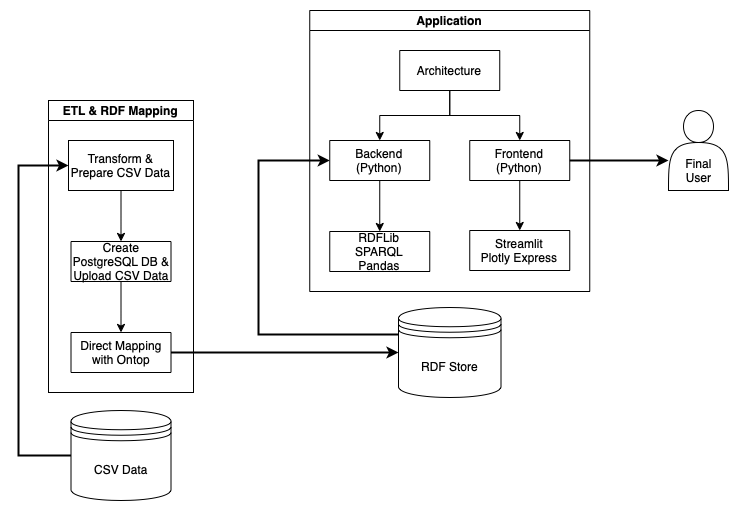

The diagram above was exported from draw.io. Its source (the exported page's mxGraphModel, read from the mxfile embedded in the PNG):
<mxGraphModel dx="1426" dy="800" grid="1" gridSize="10" guides="1" tooltips="1" connect="1" arrows="1" fold="1" page="1" pageScale="1" pageWidth="850" pageHeight="1100" math="0" shadow="0">
  <root>
    <mxCell id="0" />
    <mxCell id="1" parent="0" />
    <mxCell id="4YLckjlP2Z-DzoIP7F42-36" style="edgeStyle=orthogonalEdgeStyle;rounded=0;orthogonalLoop=1;jettySize=auto;html=1;exitX=0;exitY=0.3;exitDx=0;exitDy=0;entryX=0;entryY=0.5;entryDx=0;entryDy=0;strokeWidth=2;" edge="1" parent="1" source="4YLckjlP2Z-DzoIP7F42-5" target="4YLckjlP2Z-DzoIP7F42-27">
      <mxGeometry relative="1" as="geometry">
        <Array as="points">
          <mxPoint x="270" y="364" />
          <mxPoint x="270" y="190" />
        </Array>
      </mxGeometry>
    </mxCell>
    <mxCell id="4YLckjlP2Z-DzoIP7F42-5" value="RDF Store" style="shape=datastore;whiteSpace=wrap;html=1;" vertex="1" parent="1">
      <mxGeometry x="410" y="337" width="102.5" height="90" as="geometry" />
    </mxCell>
    <mxCell id="4YLckjlP2Z-DzoIP7F42-6" value="" style="shape=actor;whiteSpace=wrap;html=1;" vertex="1" parent="1">
      <mxGeometry x="680" y="140" width="60" height="80" as="geometry" />
    </mxCell>
    <mxCell id="4YLckjlP2Z-DzoIP7F42-39" style="edgeStyle=orthogonalEdgeStyle;rounded=0;orthogonalLoop=1;jettySize=auto;html=1;exitX=0;exitY=0.5;exitDx=0;exitDy=0;entryX=0;entryY=0.5;entryDx=0;entryDy=0;strokeWidth=2;" edge="1" parent="1" source="4YLckjlP2Z-DzoIP7F42-7" target="4YLckjlP2Z-DzoIP7F42-9">
      <mxGeometry relative="1" as="geometry">
        <Array as="points">
          <mxPoint x="30" y="485" />
          <mxPoint x="30" y="195" />
        </Array>
      </mxGeometry>
    </mxCell>
    <mxCell id="4YLckjlP2Z-DzoIP7F42-7" value="CSV Data" style="shape=datastore;whiteSpace=wrap;html=1;" vertex="1" parent="1">
      <mxGeometry x="82.5" y="440" width="100" height="90" as="geometry" />
    </mxCell>
    <mxCell id="4YLckjlP2Z-DzoIP7F42-8" value="ETL &amp; RDF Mapping" style="swimlane;startSize=20;horizontal=1;childLayout=flowLayout;flowOrientation=north;resizable=0;interRankCellSpacing=50;containerType=tree;" vertex="1" parent="1">
      <mxGeometry x="60" y="130" width="145" height="292" as="geometry" />
    </mxCell>
    <mxCell id="4YLckjlP2Z-DzoIP7F42-9" value="Transform &amp;amp; Prepare CSV Data" style="whiteSpace=wrap;html=1;" vertex="1" parent="4YLckjlP2Z-DzoIP7F42-8">
      <mxGeometry x="20" y="40" width="105" height="50" as="geometry" />
    </mxCell>
    <mxCell id="4YLckjlP2Z-DzoIP7F42-17" value="" style="html=1;curved=1;rounded=0;noEdgeStyle=1;orthogonal=1;" edge="1" target="4YLckjlP2Z-DzoIP7F42-18" source="4YLckjlP2Z-DzoIP7F42-9" parent="4YLckjlP2Z-DzoIP7F42-8">
      <mxGeometry relative="1" as="geometry">
        <mxPoint x="952.5" y="1230" as="sourcePoint" />
        <Array as="points">
          <mxPoint x="72.5" y="102" />
          <mxPoint x="72.5" y="128" />
        </Array>
      </mxGeometry>
    </mxCell>
    <mxCell id="4YLckjlP2Z-DzoIP7F42-18" value="Create PostgreSQL DB &amp;amp; Upload CSV Data" style="whiteSpace=wrap;html=1;" vertex="1" parent="4YLckjlP2Z-DzoIP7F42-8">
      <mxGeometry x="22.5" y="141" width="100" height="40" as="geometry" />
    </mxCell>
    <mxCell id="4YLckjlP2Z-DzoIP7F42-20" value="" style="html=1;curved=1;rounded=0;noEdgeStyle=1;orthogonal=1;" edge="1" target="4YLckjlP2Z-DzoIP7F42-21" source="4YLckjlP2Z-DzoIP7F42-18" parent="4YLckjlP2Z-DzoIP7F42-8">
      <mxGeometry relative="1" as="geometry">
        <mxPoint x="622.5" y="740" as="sourcePoint" />
        <Array as="points">
          <mxPoint x="72.5" y="194" />
          <mxPoint x="72.5" y="220" />
        </Array>
      </mxGeometry>
    </mxCell>
    <mxCell id="4YLckjlP2Z-DzoIP7F42-21" value="Direct Mapping with Ontop" style="whiteSpace=wrap;html=1;" vertex="1" parent="4YLckjlP2Z-DzoIP7F42-8">
      <mxGeometry x="22.5" y="232" width="100" height="40" as="geometry" />
    </mxCell>
    <mxCell id="4YLckjlP2Z-DzoIP7F42-24" style="edgeStyle=orthogonalEdgeStyle;rounded=0;orthogonalLoop=1;jettySize=auto;html=1;exitX=1;exitY=0.5;exitDx=0;exitDy=0;entryX=0;entryY=0.5;entryDx=0;entryDy=0;strokeWidth=2;" edge="1" parent="1" source="4YLckjlP2Z-DzoIP7F42-21" target="4YLckjlP2Z-DzoIP7F42-5">
      <mxGeometry relative="1" as="geometry" />
    </mxCell>
    <mxCell id="4YLckjlP2Z-DzoIP7F42-25" value="Application" style="swimlane;startSize=20;horizontal=1;childLayout=treeLayout;horizontalTree=0;resizable=0;containerType=tree;" vertex="1" parent="1">
      <mxGeometry x="321.25" y="40" width="280" height="281" as="geometry" />
    </mxCell>
    <mxCell id="4YLckjlP2Z-DzoIP7F42-26" value="Architecture" style="whiteSpace=wrap;html=1;" vertex="1" parent="4YLckjlP2Z-DzoIP7F42-25">
      <mxGeometry x="90" y="40" width="100" height="40" as="geometry" />
    </mxCell>
    <mxCell id="4YLckjlP2Z-DzoIP7F42-27" value="Backend&lt;br&gt;(Python)" style="whiteSpace=wrap;html=1;" vertex="1" parent="4YLckjlP2Z-DzoIP7F42-25">
      <mxGeometry x="20" y="130" width="100" height="40" as="geometry" />
    </mxCell>
    <mxCell id="4YLckjlP2Z-DzoIP7F42-28" value="" style="edgeStyle=elbowEdgeStyle;elbow=vertical;html=1;rounded=0;" edge="1" parent="4YLckjlP2Z-DzoIP7F42-25" source="4YLckjlP2Z-DzoIP7F42-26" target="4YLckjlP2Z-DzoIP7F42-27">
      <mxGeometry relative="1" as="geometry" />
    </mxCell>
    <mxCell id="4YLckjlP2Z-DzoIP7F42-29" value="Frontend&lt;br&gt;(Python)" style="whiteSpace=wrap;html=1;" vertex="1" parent="4YLckjlP2Z-DzoIP7F42-25">
      <mxGeometry x="160" y="130" width="100" height="40" as="geometry" />
    </mxCell>
    <mxCell id="4YLckjlP2Z-DzoIP7F42-30" value="" style="edgeStyle=elbowEdgeStyle;elbow=vertical;html=1;rounded=0;" edge="1" parent="4YLckjlP2Z-DzoIP7F42-25" source="4YLckjlP2Z-DzoIP7F42-26" target="4YLckjlP2Z-DzoIP7F42-29">
      <mxGeometry relative="1" as="geometry" />
    </mxCell>
    <mxCell id="4YLckjlP2Z-DzoIP7F42-31" value="" style="edgeStyle=elbowEdgeStyle;elbow=vertical;html=1;rounded=0;" edge="1" target="4YLckjlP2Z-DzoIP7F42-32" source="4YLckjlP2Z-DzoIP7F42-29" parent="4YLckjlP2Z-DzoIP7F42-25">
      <mxGeometry relative="1" as="geometry">
        <mxPoint x="391.25" y="145" as="sourcePoint" />
      </mxGeometry>
    </mxCell>
    <mxCell id="4YLckjlP2Z-DzoIP7F42-32" value="Streamlit&lt;br&gt;Plotly Express" style="whiteSpace=wrap;html=1;" vertex="1" parent="4YLckjlP2Z-DzoIP7F42-25">
      <mxGeometry x="160" y="220" width="100" height="40" as="geometry" />
    </mxCell>
    <mxCell id="4YLckjlP2Z-DzoIP7F42-33" value="" style="edgeStyle=elbowEdgeStyle;elbow=vertical;html=1;rounded=0;" edge="1" target="4YLckjlP2Z-DzoIP7F42-34" source="4YLckjlP2Z-DzoIP7F42-27" parent="4YLckjlP2Z-DzoIP7F42-25">
      <mxGeometry relative="1" as="geometry">
        <mxPoint x="391.25" y="145" as="sourcePoint" />
      </mxGeometry>
    </mxCell>
    <mxCell id="4YLckjlP2Z-DzoIP7F42-34" value="RDFLib&lt;br&gt;SPARQL&lt;br&gt;Pandas" style="whiteSpace=wrap;html=1;" vertex="1" parent="4YLckjlP2Z-DzoIP7F42-25">
      <mxGeometry x="20" y="221" width="100" height="40" as="geometry" />
    </mxCell>
    <mxCell id="4YLckjlP2Z-DzoIP7F42-37" style="edgeStyle=orthogonalEdgeStyle;rounded=0;orthogonalLoop=1;jettySize=auto;html=1;exitX=1;exitY=0.5;exitDx=0;exitDy=0;entryX=0;entryY=0.625;entryDx=0;entryDy=0;entryPerimeter=0;strokeWidth=2;" edge="1" parent="1" source="4YLckjlP2Z-DzoIP7F42-29" target="4YLckjlP2Z-DzoIP7F42-6">
      <mxGeometry relative="1" as="geometry" />
    </mxCell>
    <mxCell id="4YLckjlP2Z-DzoIP7F42-40" value="Final&lt;br&gt;User" style="text;html=1;align=center;verticalAlign=middle;resizable=0;points=[];autosize=1;strokeColor=none;fillColor=none;" vertex="1" parent="1">
      <mxGeometry x="685" y="180" width="50" height="40" as="geometry" />
    </mxCell>
  </root>
</mxGraphModel>